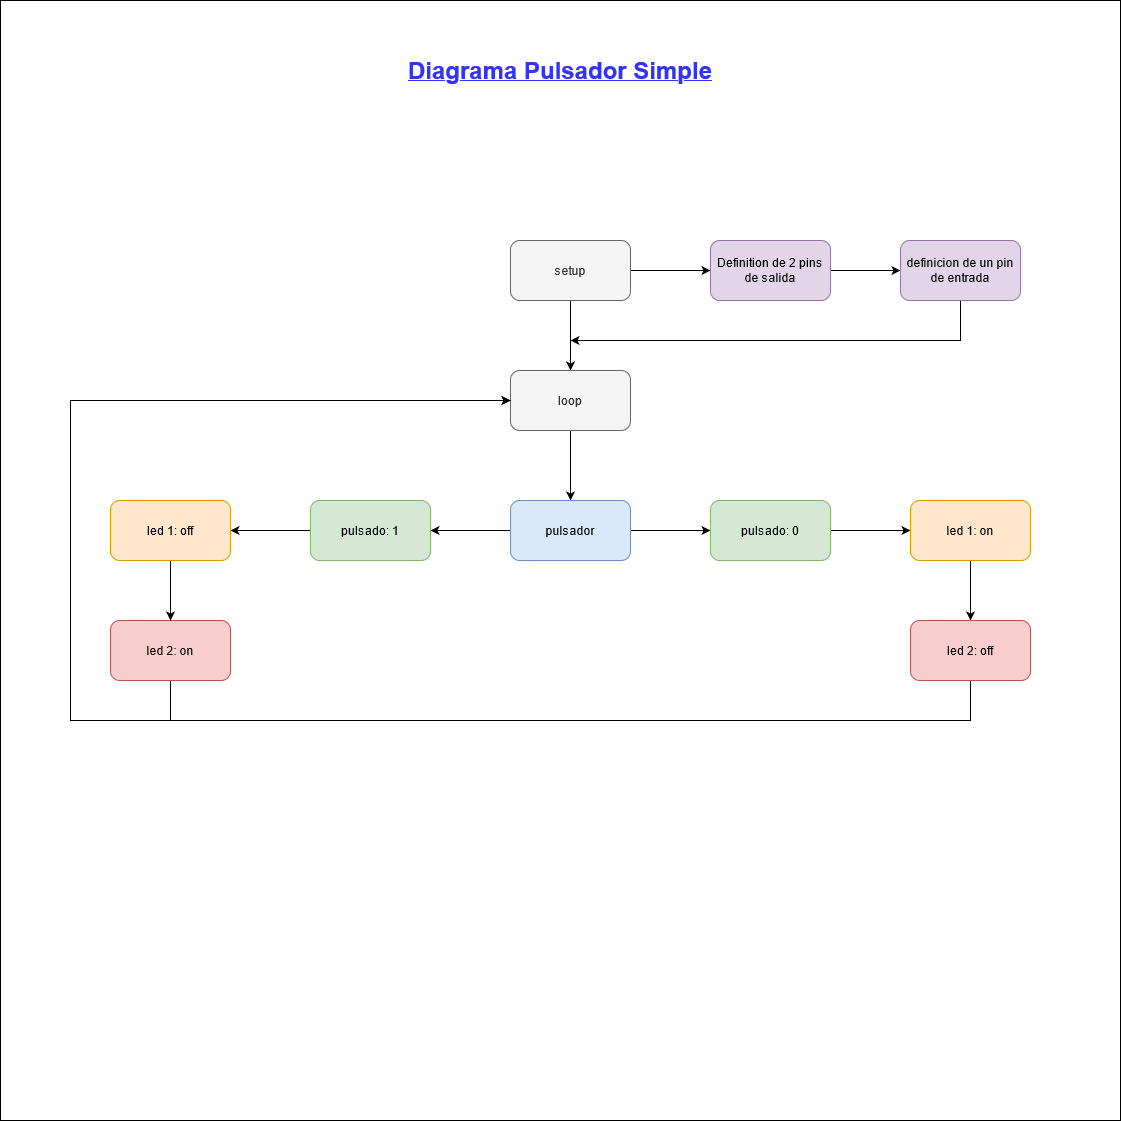

The diagram above was exported from draw.io. Its source (the exported page's mxGraphModel, read from the mxfile embedded in the PNG):
<mxGraphModel dx="1888" dy="1709" grid="1" gridSize="10" guides="1" tooltips="1" connect="1" arrows="1" fold="1" page="1" pageScale="1" pageWidth="850" pageHeight="1100" math="0" shadow="0">
  <root>
    <mxCell id="0" />
    <mxCell id="1" parent="0" />
    <mxCell id="Zlr8nfxPaf666lFWuaiJ-28" value="" style="whiteSpace=wrap;html=1;aspect=fixed;" parent="1" vertex="1">
      <mxGeometry x="-270" y="-180" width="1120" height="1120" as="geometry" />
    </mxCell>
    <mxCell id="Zlr8nfxPaf666lFWuaiJ-31" value="&lt;font style=&quot;font-size: 24px&quot;&gt;Diagrama Pulsador Simple&lt;br&gt;&lt;/font&gt;" style="text;html=1;strokeColor=none;fillColor=none;align=center;verticalAlign=middle;whiteSpace=wrap;rounded=0;fontStyle=5;fontColor=#3333FF;" parent="1" vertex="1">
      <mxGeometry x="100" y="-120" width="380" height="20" as="geometry" />
    </mxCell>
    <mxCell id="Zlr8nfxPaf666lFWuaiJ-32" value="" style="edgeStyle=orthogonalEdgeStyle;rounded=0;orthogonalLoop=1;jettySize=auto;html=1;" parent="1" source="Zlr8nfxPaf666lFWuaiJ-34" target="Zlr8nfxPaf666lFWuaiJ-38" edge="1">
      <mxGeometry relative="1" as="geometry" />
    </mxCell>
    <mxCell id="Zlr8nfxPaf666lFWuaiJ-33" value="" style="edgeStyle=orthogonalEdgeStyle;rounded=0;orthogonalLoop=1;jettySize=auto;html=1;" parent="1" source="Zlr8nfxPaf666lFWuaiJ-34" target="Zlr8nfxPaf666lFWuaiJ-36" edge="1">
      <mxGeometry relative="1" as="geometry" />
    </mxCell>
    <mxCell id="Zlr8nfxPaf666lFWuaiJ-34" value="setup" style="rounded=1;whiteSpace=wrap;html=1;fillColor=#f5f5f5;strokeColor=#666666;fontColor=#333333;" parent="1" vertex="1">
      <mxGeometry x="240" y="60" width="120" height="60" as="geometry" />
    </mxCell>
    <mxCell id="Zlr8nfxPaf666lFWuaiJ-35" value="" style="edgeStyle=orthogonalEdgeStyle;rounded=0;orthogonalLoop=1;jettySize=auto;html=1;" parent="1" source="Zlr8nfxPaf666lFWuaiJ-36" target="Zlr8nfxPaf666lFWuaiJ-43" edge="1">
      <mxGeometry relative="1" as="geometry" />
    </mxCell>
    <mxCell id="Zlr8nfxPaf666lFWuaiJ-36" value="loop" style="rounded=1;whiteSpace=wrap;html=1;fillColor=#f5f5f5;strokeColor=#666666;fontColor=#333333;" parent="1" vertex="1">
      <mxGeometry x="240" y="190" width="120" height="60" as="geometry" />
    </mxCell>
    <mxCell id="Zlr8nfxPaf666lFWuaiJ-37" value="" style="edgeStyle=orthogonalEdgeStyle;rounded=0;orthogonalLoop=1;jettySize=auto;html=1;" parent="1" source="Zlr8nfxPaf666lFWuaiJ-38" target="Zlr8nfxPaf666lFWuaiJ-40" edge="1">
      <mxGeometry relative="1" as="geometry" />
    </mxCell>
    <mxCell id="Zlr8nfxPaf666lFWuaiJ-38" value="&lt;div&gt;Definition de 2 pins de salida&lt;br&gt;&lt;/div&gt;" style="rounded=1;whiteSpace=wrap;html=1;fillColor=#e1d5e7;strokeColor=#9673a6;" parent="1" vertex="1">
      <mxGeometry x="440" y="60" width="120" height="60" as="geometry" />
    </mxCell>
    <mxCell id="Zlr8nfxPaf666lFWuaiJ-39" style="edgeStyle=orthogonalEdgeStyle;rounded=0;orthogonalLoop=1;jettySize=auto;html=1;" parent="1" source="Zlr8nfxPaf666lFWuaiJ-40" edge="1">
      <mxGeometry relative="1" as="geometry">
        <mxPoint x="300" y="160" as="targetPoint" />
        <Array as="points">
          <mxPoint x="690" y="160" />
        </Array>
      </mxGeometry>
    </mxCell>
    <mxCell id="Zlr8nfxPaf666lFWuaiJ-40" value="definicion de un pin de entrada" style="rounded=1;whiteSpace=wrap;html=1;fillColor=#e1d5e7;strokeColor=#9673a6;" parent="1" vertex="1">
      <mxGeometry x="630" y="60" width="120" height="60" as="geometry" />
    </mxCell>
    <mxCell id="Zlr8nfxPaf666lFWuaiJ-41" value="" style="edgeStyle=orthogonalEdgeStyle;rounded=0;orthogonalLoop=1;jettySize=auto;html=1;" parent="1" source="Zlr8nfxPaf666lFWuaiJ-43" target="Zlr8nfxPaf666lFWuaiJ-45" edge="1">
      <mxGeometry relative="1" as="geometry" />
    </mxCell>
    <mxCell id="Zlr8nfxPaf666lFWuaiJ-42" value="" style="edgeStyle=orthogonalEdgeStyle;rounded=0;orthogonalLoop=1;jettySize=auto;html=1;" parent="1" source="Zlr8nfxPaf666lFWuaiJ-43" target="Zlr8nfxPaf666lFWuaiJ-49" edge="1">
      <mxGeometry relative="1" as="geometry" />
    </mxCell>
    <mxCell id="Zlr8nfxPaf666lFWuaiJ-43" value="pulsador" style="rounded=1;whiteSpace=wrap;html=1;fillColor=#dae8fc;strokeColor=#6c8ebf;" parent="1" vertex="1">
      <mxGeometry x="240" y="320" width="120" height="60" as="geometry" />
    </mxCell>
    <mxCell id="Zlr8nfxPaf666lFWuaiJ-44" value="" style="edgeStyle=orthogonalEdgeStyle;rounded=0;orthogonalLoop=1;jettySize=auto;html=1;" parent="1" source="Zlr8nfxPaf666lFWuaiJ-45" target="Zlr8nfxPaf666lFWuaiJ-47" edge="1">
      <mxGeometry relative="1" as="geometry" />
    </mxCell>
    <mxCell id="Zlr8nfxPaf666lFWuaiJ-45" value="pulsado: 0" style="rounded=1;whiteSpace=wrap;html=1;fillColor=#d5e8d4;strokeColor=#82b366;" parent="1" vertex="1">
      <mxGeometry x="440" y="320" width="120" height="60" as="geometry" />
    </mxCell>
    <mxCell id="Zlr8nfxPaf666lFWuaiJ-46" value="" style="edgeStyle=orthogonalEdgeStyle;rounded=0;orthogonalLoop=1;jettySize=auto;html=1;" parent="1" source="Zlr8nfxPaf666lFWuaiJ-47" target="Zlr8nfxPaf666lFWuaiJ-53" edge="1">
      <mxGeometry relative="1" as="geometry" />
    </mxCell>
    <mxCell id="Zlr8nfxPaf666lFWuaiJ-47" value="led 1: on" style="rounded=1;whiteSpace=wrap;html=1;fillColor=#ffe6cc;strokeColor=#d79b00;" parent="1" vertex="1">
      <mxGeometry x="640" y="320" width="120" height="60" as="geometry" />
    </mxCell>
    <mxCell id="Zlr8nfxPaf666lFWuaiJ-48" value="" style="edgeStyle=orthogonalEdgeStyle;rounded=0;orthogonalLoop=1;jettySize=auto;html=1;" parent="1" source="Zlr8nfxPaf666lFWuaiJ-49" target="Zlr8nfxPaf666lFWuaiJ-55" edge="1">
      <mxGeometry relative="1" as="geometry" />
    </mxCell>
    <mxCell id="Zlr8nfxPaf666lFWuaiJ-49" value="pulsado: 1" style="rounded=1;whiteSpace=wrap;html=1;fillColor=#d5e8d4;strokeColor=#82b366;" parent="1" vertex="1">
      <mxGeometry x="40" y="320" width="120" height="60" as="geometry" />
    </mxCell>
    <mxCell id="Zlr8nfxPaf666lFWuaiJ-50" style="edgeStyle=orthogonalEdgeStyle;rounded=0;orthogonalLoop=1;jettySize=auto;html=1;" parent="1" source="Zlr8nfxPaf666lFWuaiJ-51" edge="1">
      <mxGeometry relative="1" as="geometry">
        <mxPoint x="240" y="220" as="targetPoint" />
        <Array as="points">
          <mxPoint x="-100" y="540" />
          <mxPoint x="-200" y="540" />
          <mxPoint x="-200" y="220" />
        </Array>
      </mxGeometry>
    </mxCell>
    <mxCell id="Zlr8nfxPaf666lFWuaiJ-51" value="led 2: on" style="rounded=1;whiteSpace=wrap;html=1;fillColor=#f8cecc;strokeColor=#b85450;" parent="1" vertex="1">
      <mxGeometry x="-160" y="440" width="120" height="60" as="geometry" />
    </mxCell>
    <mxCell id="Zlr8nfxPaf666lFWuaiJ-52" style="edgeStyle=orthogonalEdgeStyle;rounded=0;orthogonalLoop=1;jettySize=auto;html=1;entryX=0;entryY=0.5;entryDx=0;entryDy=0;" parent="1" source="Zlr8nfxPaf666lFWuaiJ-53" target="Zlr8nfxPaf666lFWuaiJ-36" edge="1">
      <mxGeometry relative="1" as="geometry">
        <Array as="points">
          <mxPoint x="700" y="540" />
          <mxPoint x="-200" y="540" />
          <mxPoint x="-200" y="220" />
        </Array>
      </mxGeometry>
    </mxCell>
    <mxCell id="Zlr8nfxPaf666lFWuaiJ-53" value="led 2: off" style="rounded=1;whiteSpace=wrap;html=1;fillColor=#f8cecc;strokeColor=#b85450;" parent="1" vertex="1">
      <mxGeometry x="640" y="440" width="120" height="60" as="geometry" />
    </mxCell>
    <mxCell id="Zlr8nfxPaf666lFWuaiJ-54" value="" style="edgeStyle=orthogonalEdgeStyle;rounded=0;orthogonalLoop=1;jettySize=auto;html=1;" parent="1" source="Zlr8nfxPaf666lFWuaiJ-55" target="Zlr8nfxPaf666lFWuaiJ-51" edge="1">
      <mxGeometry relative="1" as="geometry" />
    </mxCell>
    <mxCell id="Zlr8nfxPaf666lFWuaiJ-55" value="led 1: off" style="rounded=1;whiteSpace=wrap;html=1;fillColor=#ffe6cc;strokeColor=#d79b00;" parent="1" vertex="1">
      <mxGeometry x="-160" y="320" width="120" height="60" as="geometry" />
    </mxCell>
  </root>
</mxGraphModel>